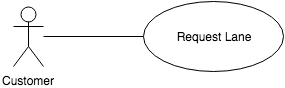

The diagram above was exported from draw.io. Its source (the exported page's mxGraphModel, read from the mxfile embedded in the PNG):
<mxGraphModel dx="794" dy="529" grid="1" gridSize="10" guides="1" tooltips="1" connect="1" arrows="1" fold="1" page="1" pageScale="1" pageWidth="826" pageHeight="1169" background="#ffffff" math="0" shadow="0">
  <root>
    <mxCell id="0" />
    <mxCell id="1" parent="0" />
    <mxCell id="2" style="edgeStyle=orthogonalEdgeStyle;rounded=0;html=1;entryX=0;entryY=0.5;startArrow=none;startFill=0;endArrow=none;endFill=0;jettySize=auto;orthogonalLoop=1;" edge="1" target="4" parent="1">
      <mxGeometry x="240" y="160" as="geometry">
        <mxPoint x="240" y="160" as="sourcePoint" />
      </mxGeometry>
    </mxCell>
    <mxCell id="3" value="Customer" style="shape=umlActor;verticalLabelPosition=bottom;labelBackgroundColor=#ffffff;verticalAlign=top;html=1;" vertex="1" parent="1">
      <mxGeometry x="210" y="130" width="30" height="60" as="geometry" />
    </mxCell>
    <mxCell id="4" value="Request Lane" style="ellipse;whiteSpace=wrap;html=1;" vertex="1" parent="1">
      <mxGeometry x="340" y="125" width="140" height="70" as="geometry" />
    </mxCell>
  </root>
</mxGraphModel>